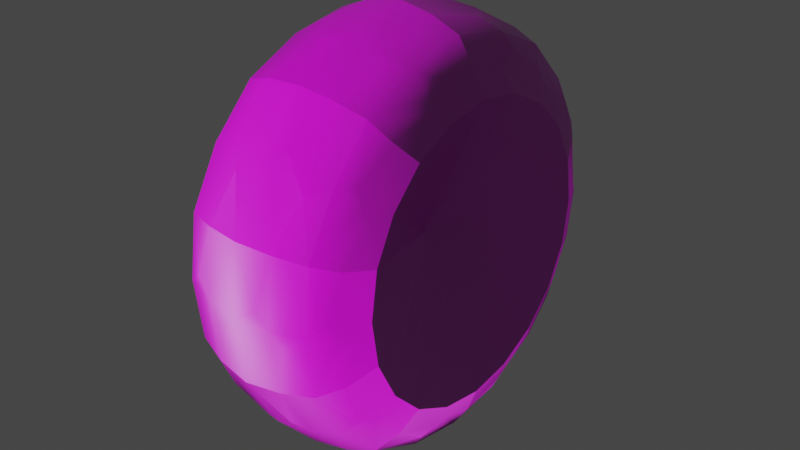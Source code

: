 # Source: Wheel01.blend  (saved by Blender 3.5.10; exported with 4.5.12 LTS)
import bpy
from mathutils import Matrix  # noqa: F401  (used for matrix-valued properties, if any)

bpy.ops.wm.read_factory_settings(use_empty=True)
scene = bpy.context.scene
scene.name = 'Scene'

# ---- collections
col_breakable1 = bpy.data.collections.new('Breakable1'); scene.collection.children.link(col_breakable1)

# ---- images (referenced by path relative to the original .blend; pixels are not part of the script)
import os
ASSET_DIR = os.environ.get("B2B_ASSET_DIR", "")  # directory of the original .blend (textures are referenced by path, not embedded)
HERE = os.path.dirname(os.path.abspath(__file__))  # packed textures are extracted next to this script under _unpacked/

def load_image(name, relpath, width, height, colorspace="sRGB"):
    """Load a texture the original file referenced (path relative to the .blend, or extracted next to this script)."""
    p = next((c for c in (os.path.join(HERE, relpath), os.path.join(ASSET_DIR, relpath)) if relpath and os.path.exists(c)), "")
    if p:
        img = bpy.data.images.load(p, check_existing=True)
        img.name = name
    else:  # same state as the original file: an image datablock whose file is absent (Cycles renders it pink)
        img = bpy.data.images.new(name, width, height)
        img.source = "FILE"
        img.filepath = "//" + (relpath or name)
    img.colorspace_settings.name = colorspace
    return img
img_scout01_0_dds = load_image('scout01_0.dds', 'scout01_0.dds', 1024, 1024, 'sRGB')
img_scout01b_tga = load_image('scout01b.tga', 'scout01b.tga', 1024, 1024, 'Non-Color')
img_scout01_1_dds = load_image('scout01_1.dds', 'scout01_1.dds', 1024, 1024, 'sRGB')
img_scout01_2_dds = load_image('scout01_2.dds', 'scout01_2.dds', 1024, 1024, 'sRGB')
img_scout01_3_dds = load_image('scout01_3.dds', 'scout01_3.dds', 1024, 1024, 'sRGB')
img_scout01_4_dds = load_image('scout01_4.dds', 'scout01_4.dds', 1024, 1024, 'sRGB')
img_scout01_5_dds = load_image('scout01_5.dds', 'scout01_5.dds', 1024, 1024, 'sRGB')
img_scout01_6_dds = load_image('scout01_6.dds', 'scout01_6.dds', 1024, 1024, 'sRGB')
img_scout01_7_dds = load_image('scout01_7.dds', 'scout01_7.dds', 1024, 1024, 'sRGB')
img_scout01_8_dds = load_image('scout01_8.dds', 'scout01_8.dds', 1024, 1024, 'sRGB')

# ---- materials (node trees are filled in below, after node groups)
mat_scout01_0 = bpy.data.materials.new('scout01_0')
mat_scout01_0.use_transparent_shadow = False
mat_scout01_1 = bpy.data.materials.new('scout01_1')
mat_scout01_1.use_transparent_shadow = False
mat_scout01_2 = bpy.data.materials.new('scout01_2')
mat_scout01_2.use_transparent_shadow = False
mat_scout01_3 = bpy.data.materials.new('scout01_3')
mat_scout01_3.use_transparent_shadow = False
mat_scout01_4 = bpy.data.materials.new('scout01_4')
mat_scout01_4.use_transparent_shadow = False
mat_scout01_5 = bpy.data.materials.new('scout01_5')
mat_scout01_5.use_transparent_shadow = False
mat_scout01_6 = bpy.data.materials.new('scout01_6')
mat_scout01_6.use_transparent_shadow = False
mat_scout01_7 = bpy.data.materials.new('scout01_7')
mat_scout01_7.use_transparent_shadow = False
mat_scout01_8 = bpy.data.materials.new('scout01_8')
mat_scout01_8.use_transparent_shadow = False

# ---- material node trees
mat_scout01_0.use_nodes = True; mat_scout01_0.node_tree.nodes.clear()
_N = mat_scout01_0.node_tree.nodes; _L = mat_scout01_0.node_tree.links
n0 = _N.new('ShaderNodeBsdfPrincipled'); n0.name = 'Principled BSDF'; n0.location = (10, 300)
n0.distribution = 'GGX'
n0.subsurface_method = 'RANDOM_WALK_SKIN'
n0.inputs[3].default_value = 1.45
n0.inputs[27].default_value = (0.0, 0.0, 0.0, 1.0)
n0.inputs[28].default_value = 1.0
n1 = _N.new('ShaderNodeOutputMaterial'); n1.name = 'Material Output'; n1.location = (300, 300)
n2 = _N.new('ShaderNodeTexImage'); n2.name = 'Diffuse'; n2.location = (0, 0)
n2.image = img_scout01_0_dds
n3 = _N.new('ShaderNodeTexImage'); n3.name = 'Bump'; n3.location = (0, 0)
n3.image = img_scout01b_tga
n4 = _N.new('ShaderNodeNormalMap'); n4.name = 'Normal Map'; n4.location = (0, 0)
_L.new(n0.outputs[0], n1.inputs[0])
_L.new(n2.outputs[0], n0.inputs[0])
_L.new(n2.outputs[1], n0.inputs[4])
_L.new(n4.outputs[0], n0.inputs[5])
_L.new(n3.outputs[1], n0.inputs[13])
_L.new(n3.outputs[0], n4.inputs[1])
n1.is_active_output = True
mat_scout01_1.use_nodes = True; mat_scout01_1.node_tree.nodes.clear()
_N = mat_scout01_1.node_tree.nodes; _L = mat_scout01_1.node_tree.links
n0 = _N.new('ShaderNodeBsdfPrincipled'); n0.name = 'Principled BSDF'; n0.location = (10, 300)
n0.distribution = 'GGX'
n0.subsurface_method = 'RANDOM_WALK_SKIN'
n0.inputs[3].default_value = 1.45
n0.inputs[27].default_value = (0.0, 0.0, 0.0, 1.0)
n0.inputs[28].default_value = 1.0
n1 = _N.new('ShaderNodeOutputMaterial'); n1.name = 'Material Output'; n1.location = (300, 300)
n2 = _N.new('ShaderNodeTexImage'); n2.name = 'Diffuse'; n2.location = (0, 0)
n2.image = img_scout01_1_dds
n3 = _N.new('ShaderNodeTexImage'); n3.name = 'Bump'; n3.location = (0, 0)
n3.image = img_scout01b_tga
n4 = _N.new('ShaderNodeNormalMap'); n4.name = 'Normal Map'; n4.location = (0, 0)
_L.new(n0.outputs[0], n1.inputs[0])
_L.new(n2.outputs[0], n0.inputs[0])
_L.new(n2.outputs[1], n0.inputs[4])
_L.new(n4.outputs[0], n0.inputs[5])
_L.new(n3.outputs[1], n0.inputs[13])
_L.new(n3.outputs[0], n4.inputs[1])
n1.is_active_output = True
mat_scout01_2.use_nodes = True; mat_scout01_2.node_tree.nodes.clear()
_N = mat_scout01_2.node_tree.nodes; _L = mat_scout01_2.node_tree.links
n0 = _N.new('ShaderNodeBsdfPrincipled'); n0.name = 'Principled BSDF'; n0.location = (10, 300)
n0.distribution = 'GGX'
n0.subsurface_method = 'RANDOM_WALK_SKIN'
n0.inputs[3].default_value = 1.45
n0.inputs[27].default_value = (0.0, 0.0, 0.0, 1.0)
n0.inputs[28].default_value = 1.0
n1 = _N.new('ShaderNodeOutputMaterial'); n1.name = 'Material Output'; n1.location = (300, 300)
n2 = _N.new('ShaderNodeTexImage'); n2.name = 'Diffuse'; n2.location = (0, 0)
n2.image = img_scout01_2_dds
n3 = _N.new('ShaderNodeTexImage'); n3.name = 'Bump'; n3.location = (0, 0)
n3.image = img_scout01b_tga
n4 = _N.new('ShaderNodeNormalMap'); n4.name = 'Normal Map'; n4.location = (0, 0)
_L.new(n0.outputs[0], n1.inputs[0])
_L.new(n2.outputs[0], n0.inputs[0])
_L.new(n2.outputs[1], n0.inputs[4])
_L.new(n4.outputs[0], n0.inputs[5])
_L.new(n3.outputs[1], n0.inputs[13])
_L.new(n3.outputs[0], n4.inputs[1])
n1.is_active_output = True
mat_scout01_3.use_nodes = True; mat_scout01_3.node_tree.nodes.clear()
_N = mat_scout01_3.node_tree.nodes; _L = mat_scout01_3.node_tree.links
n0 = _N.new('ShaderNodeBsdfPrincipled'); n0.name = 'Principled BSDF'; n0.location = (10, 300)
n0.distribution = 'GGX'
n0.subsurface_method = 'RANDOM_WALK_SKIN'
n0.inputs[3].default_value = 1.45
n0.inputs[27].default_value = (0.0, 0.0, 0.0, 1.0)
n0.inputs[28].default_value = 1.0
n1 = _N.new('ShaderNodeOutputMaterial'); n1.name = 'Material Output'; n1.location = (300, 300)
n2 = _N.new('ShaderNodeTexImage'); n2.name = 'Diffuse'; n2.location = (0, 0)
n2.image = img_scout01_3_dds
n3 = _N.new('ShaderNodeTexImage'); n3.name = 'Bump'; n3.location = (0, 0)
n3.image = img_scout01b_tga
n4 = _N.new('ShaderNodeNormalMap'); n4.name = 'Normal Map'; n4.location = (0, 0)
_L.new(n0.outputs[0], n1.inputs[0])
_L.new(n2.outputs[0], n0.inputs[0])
_L.new(n2.outputs[1], n0.inputs[4])
_L.new(n4.outputs[0], n0.inputs[5])
_L.new(n3.outputs[1], n0.inputs[13])
_L.new(n3.outputs[0], n4.inputs[1])
n1.is_active_output = True
mat_scout01_4.use_nodes = True; mat_scout01_4.node_tree.nodes.clear()
_N = mat_scout01_4.node_tree.nodes; _L = mat_scout01_4.node_tree.links
n0 = _N.new('ShaderNodeBsdfPrincipled'); n0.name = 'Principled BSDF'; n0.location = (10, 300)
n0.distribution = 'GGX'
n0.subsurface_method = 'RANDOM_WALK_SKIN'
n0.inputs[3].default_value = 1.45
n0.inputs[27].default_value = (0.0, 0.0, 0.0, 1.0)
n0.inputs[28].default_value = 1.0
n1 = _N.new('ShaderNodeOutputMaterial'); n1.name = 'Material Output'; n1.location = (300, 300)
n2 = _N.new('ShaderNodeTexImage'); n2.name = 'Diffuse'; n2.location = (0, 0)
n2.image = img_scout01_4_dds
n3 = _N.new('ShaderNodeTexImage'); n3.name = 'Bump'; n3.location = (0, 0)
n3.image = img_scout01b_tga
n4 = _N.new('ShaderNodeNormalMap'); n4.name = 'Normal Map'; n4.location = (0, 0)
_L.new(n0.outputs[0], n1.inputs[0])
_L.new(n2.outputs[0], n0.inputs[0])
_L.new(n2.outputs[1], n0.inputs[4])
_L.new(n4.outputs[0], n0.inputs[5])
_L.new(n3.outputs[1], n0.inputs[13])
_L.new(n3.outputs[0], n4.inputs[1])
n1.is_active_output = True
mat_scout01_5.use_nodes = True; mat_scout01_5.node_tree.nodes.clear()
_N = mat_scout01_5.node_tree.nodes; _L = mat_scout01_5.node_tree.links
n0 = _N.new('ShaderNodeBsdfPrincipled'); n0.name = 'Principled BSDF'; n0.location = (10, 300)
n0.distribution = 'GGX'
n0.subsurface_method = 'RANDOM_WALK_SKIN'
n0.inputs[3].default_value = 1.45
n0.inputs[27].default_value = (0.0, 0.0, 0.0, 1.0)
n0.inputs[28].default_value = 1.0
n1 = _N.new('ShaderNodeOutputMaterial'); n1.name = 'Material Output'; n1.location = (300, 300)
n2 = _N.new('ShaderNodeTexImage'); n2.name = 'Diffuse'; n2.location = (0, 0)
n2.image = img_scout01_5_dds
n3 = _N.new('ShaderNodeTexImage'); n3.name = 'Bump'; n3.location = (0, 0)
n3.image = img_scout01b_tga
n4 = _N.new('ShaderNodeNormalMap'); n4.name = 'Normal Map'; n4.location = (0, 0)
_L.new(n0.outputs[0], n1.inputs[0])
_L.new(n2.outputs[0], n0.inputs[0])
_L.new(n2.outputs[1], n0.inputs[4])
_L.new(n4.outputs[0], n0.inputs[5])
_L.new(n3.outputs[1], n0.inputs[13])
_L.new(n3.outputs[0], n4.inputs[1])
n1.is_active_output = True
mat_scout01_6.use_nodes = True; mat_scout01_6.node_tree.nodes.clear()
_N = mat_scout01_6.node_tree.nodes; _L = mat_scout01_6.node_tree.links
n0 = _N.new('ShaderNodeBsdfPrincipled'); n0.name = 'Principled BSDF'; n0.location = (10, 300)
n0.distribution = 'GGX'
n0.subsurface_method = 'RANDOM_WALK_SKIN'
n0.inputs[3].default_value = 1.45
n0.inputs[27].default_value = (0.0, 0.0, 0.0, 1.0)
n0.inputs[28].default_value = 1.0
n1 = _N.new('ShaderNodeOutputMaterial'); n1.name = 'Material Output'; n1.location = (300, 300)
n2 = _N.new('ShaderNodeTexImage'); n2.name = 'Diffuse'; n2.location = (0, 0)
n2.image = img_scout01_6_dds
n3 = _N.new('ShaderNodeTexImage'); n3.name = 'Bump'; n3.location = (0, 0)
n3.image = img_scout01b_tga
n4 = _N.new('ShaderNodeNormalMap'); n4.name = 'Normal Map'; n4.location = (0, 0)
_L.new(n0.outputs[0], n1.inputs[0])
_L.new(n2.outputs[0], n0.inputs[0])
_L.new(n2.outputs[1], n0.inputs[4])
_L.new(n4.outputs[0], n0.inputs[5])
_L.new(n3.outputs[1], n0.inputs[13])
_L.new(n3.outputs[0], n4.inputs[1])
n1.is_active_output = True
mat_scout01_7.use_nodes = True; mat_scout01_7.node_tree.nodes.clear()
_N = mat_scout01_7.node_tree.nodes; _L = mat_scout01_7.node_tree.links
n0 = _N.new('ShaderNodeBsdfPrincipled'); n0.name = 'Principled BSDF'; n0.location = (10, 300)
n0.distribution = 'GGX'
n0.subsurface_method = 'RANDOM_WALK_SKIN'
n0.inputs[3].default_value = 1.45
n0.inputs[27].default_value = (0.0, 0.0, 0.0, 1.0)
n0.inputs[28].default_value = 1.0
n1 = _N.new('ShaderNodeOutputMaterial'); n1.name = 'Material Output'; n1.location = (300, 300)
n2 = _N.new('ShaderNodeTexImage'); n2.name = 'Diffuse'; n2.location = (0, 0)
n2.image = img_scout01_7_dds
n3 = _N.new('ShaderNodeTexImage'); n3.name = 'Bump'; n3.location = (0, 0)
n3.image = img_scout01b_tga
n4 = _N.new('ShaderNodeNormalMap'); n4.name = 'Normal Map'; n4.location = (0, 0)
_L.new(n0.outputs[0], n1.inputs[0])
_L.new(n2.outputs[0], n0.inputs[0])
_L.new(n2.outputs[1], n0.inputs[4])
_L.new(n4.outputs[0], n0.inputs[5])
_L.new(n3.outputs[1], n0.inputs[13])
_L.new(n3.outputs[0], n4.inputs[1])
n1.is_active_output = True
mat_scout01_8.use_nodes = True; mat_scout01_8.node_tree.nodes.clear()
_N = mat_scout01_8.node_tree.nodes; _L = mat_scout01_8.node_tree.links
n0 = _N.new('ShaderNodeBsdfPrincipled'); n0.name = 'Principled BSDF'; n0.location = (10, 300)
n0.distribution = 'GGX'
n0.subsurface_method = 'RANDOM_WALK_SKIN'
n0.inputs[3].default_value = 1.45
n0.inputs[27].default_value = (0.0, 0.0, 0.0, 1.0)
n0.inputs[28].default_value = 1.0
n1 = _N.new('ShaderNodeOutputMaterial'); n1.name = 'Material Output'; n1.location = (300, 300)
n2 = _N.new('ShaderNodeTexImage'); n2.name = 'Diffuse'; n2.location = (0, 0)
n2.image = img_scout01_8_dds
_L.new(n0.outputs[0], n1.inputs[0])
_L.new(n2.outputs[0], n0.inputs[0])
_L.new(n2.outputs[1], n0.inputs[4])
n1.is_active_output = True

# ---- world
world_world = bpy.data.worlds.new('World'); scene.world = world_world
world_world.use_nodes = True; world_world.node_tree.nodes.clear()
_N = world_world.node_tree.nodes; _L = world_world.node_tree.links
n0 = _N.new('ShaderNodeOutputWorld'); n0.name = 'World Output'; n0.location = (300, 300)
n1 = _N.new('ShaderNodeBackground'); n1.name = 'Background'; n1.location = (10, 300)
n1.inputs[0].default_value = (0.05088, 0.05088, 0.05088, 1.0)
_L.new(n1.outputs[0], n0.inputs[0])
n0.is_active_output = True
world_world.color = (0.05088, 0.05088, 0.05088)
world_world.use_sun_shadow = False
world_world.sun_shadow_jitter_overblur = 0.0

# ---- meshes
me_mesh0_001 = bpy.data.meshes.new('mesh0.001')
me_mesh0_001.from_pydata([(0.04233, -0.4041, -0.2592), (0.04784, -0.4787, 0.02752), (0.1026, -0.4637, -0.03764), (0.08303, -0.2823, 0.3821), (0.005672, -0.2886, 0.3971), (0.05619, -0.1207, 0.4629), (0.007472, -7.614e-05, 0.4909), (0.1115, -0.1768, 0.4276), (0.08303, -0.2823, 0.3821), (0.1496, -0.2686, 0.3581), (0.005674, 0.2885, 0.3972), (0.07854, 0.4524, 0.1481), (-0.001924, 0.4849, 0.0007397), (0.04674, 0.4787, -0.02972), (0.104, 0.4637, 0.03282), (0.04144, 0.3704, -0.3055), (0.0683, 0.2823, -0.3856), (-0.009569, 0.2886, -0.397), (0.1387, 0.363, -0.2613), (0.0986, 0.3958, -0.2464), (-0.01078, 0.1505, -0.4608), (-0.01137, 7.579e-05, -0.4908), (0.03838, 0.1207, -0.4651), (0.03872, -0.1751, -0.4474), (0.03872, -0.1751, -0.4474), (0.2103, -1.923e-07, 0.3301), (0.21, 0.1034, 0.3133), (0.2091, 0.1969, 0.2662), (-0.1621, -0.07734, 0.1112), (-0.1356, 0.07734, -0.1042), (-0.1685, -0.2681, -0.3562), (-0.1925, -0.3222, -0.2508), (-0.1641, -0.4286, -0.1299), (-0.2079, -0.3159, -0.1771), (-0.1641, -0.4286, -0.1299), (-0.1982, -0.3735, -0.1076), (-0.203, -0.3624, 0.04327), (-0.203, -0.3624, 0.04327), (-0.1539, -0.2596, 0.3699), (-0.1854, -0.2219, 0.325), (-0.1539, -0.2596, 0.3699), (-0.182, -0.1037, 0.3756), (-0.151, 0.005307, 0.4525), (-0.1757, 0.008926, 0.3939), (-0.1757, 0.008926, 0.3939), (-0.1727, 0.3232, 0.2586), (-0.1518, 0.2682, 0.3637), (-0.1618, 0.444, -0.001598), (-0.1863, 0.3734, 0.1163), (-0.1971, 0.3622, -0.03365), (-0.1632, 0.4253, -0.14), (-0.1929, 0.368, -0.1245), (-0.1632, 0.4253, -0.14), (-0.1929, 0.368, -0.1245), (-0.1881, 0.3421, -0.2238), (-0.2011, 0.2705, -0.2392), (-0.1966, 0.2219, -0.3161), (-0.1675, 0.2596, -0.3625), (-0.1966, 0.2219, -0.3161), (-0.2068, 0.0751, -0.3519), (-0.203, -0.0089, -0.3853), (-0.1952, -0.1107, -0.3914), (-0.1696, -0.005304, -0.4451), (-0.1685, -0.2681, -0.3562), (-0.1327, -0.07943, -0.1022), (-0.2238, -0.2564, -0.1814), (-0.1409, -0.1272, -0.03564), (-0.2215, -0.3018, -0.0932), (-0.2195, -0.317, 0.004857), (-0.1521, -0.1264, 0.04586), (-0.2102, -0.2564, 0.1911), (-0.2162, -0.3018, 0.1029), (-0.1857, -1.608e-07, 0.3218), (-0.2024, -0.1865, 0.2615), (-0.1932, -0.09795, 0.306), (-0.1828, 0.09795, 0.3058), (-0.167, 0.001295, 0.1353), (-0.1854, 0.1865, 0.2611), (-0.1943, 0.2564, 0.1909), (-0.165, 0.07943, 0.1091), (-0.2037, 0.3018, 0.1028), (-0.2101, 0.3018, -0.0932), (-0.1568, 0.1272, 0.04258), (-0.2082, 0.317, 0.004856), (-0.2147, 0.1865, -0.2518), (-0.2117, 0.2564, -0.1814), (-0.1456, 0.1264, -0.03892), (-0.2204, 0.09795, -0.2965), (-0.2255, -2.037e-07, -0.3124), (-0.2268, -0.09795, -0.2965), (-0.2257, -0.1865, -0.2518), (-0.1306, -0.001296, -0.1284), (0.1356, -0.2609, -0.3704), (0.1598, -0.1444, -0.3947), (0.134, 0.004767, -0.4536), (0.1699, 0.007851, -0.4021), (0.1798, -0.08155, -0.3698), (0.1596, 0.113, -0.4049), (0.1596, 0.113, -0.4049), (0.1714, 0.2403, -0.3215), (0.1624, 0.3272, -0.262), (0.1624, 0.3272, -0.262), (0.1401, 0.4298, -0.1379), (0.1753, 0.381, -0.1197), (0.1438, 0.4453, 0.001324), (0.1401, 0.4298, -0.1379), (0.1875, 0.3728, 0.03102), (0.1454, 0.4268, 0.1403), (0.18, 0.3761, 0.1263), (0.1718, 0.3466, 0.2274), (0.1497, 0.2609, 0.3637), (0.1838, 0.2276, 0.3224), (0.1748, 0.1444, 0.3869), (0.1852, -0.007851, 0.3938), (0.175, -0.113, 0.3971), (0.1836, -0.2403, 0.3132), (0.1836, -0.2403, 0.3132), (0.175, -0.3761, -0.1346), (0.1861, -0.3728, -0.03974), (0.1629, -0.3466, -0.2352), (0.1712, -0.2276, -0.3307), (0.1978, -0.1034, -0.3229), (0.05601, -1.914e-07, -0.001307), (0.1975, -1.923e-07, -0.3396), (0.1978, 0.1034, -0.3229), (0.1987, 0.1969, -0.2757), (0.2001, 0.2707, -0.2014), (0.2019, 0.3186, -0.1082), (0.2039, 0.3345, -0.004756), (0.2059, 0.3186, 0.09873), (0.2077, 0.2707, 0.1918), (0.21, -0.1034, 0.3133), (0.2059, -0.3186, 0.09873), (0.2091, -0.1969, 0.2662), (0.2077, -0.2707, 0.1918), (0.2039, -0.3345, -0.004756), (0.1987, -0.1969, -0.2757), (0.2001, -0.2707, -0.2014), (0.2019, -0.3186, -0.1082), (-0.06102, -0.3685, -0.3052), (-0.004861, -0.4669, -0.1517), (-0.08901, -0.4545, -0.1428), (-0.05574, -0.4784, -0.03011), (-0.004861, -0.4669, -0.1517), (0.000961, -0.4669, 0.1516), (-0.08613, -0.4711, 0.006968), (-0.08335, -0.4528, 0.1519), (-0.05023, -0.4055, 0.257), (-0.08335, -0.4528, 0.1519), (0.000961, -0.4669, 0.1516), (-0.05023, -0.4055, 0.257), (-0.07879, -0.2782, 0.3894), (-0.08084, -0.3782, 0.2828), (-0.1106, -0.353, 0.3061), (0.006908, -0.1505, 0.4609), (-0.0466, -0.1777, 0.4464), (-0.07708, 0.002683, 0.4789), (-0.0776, -0.1409, 0.4515), (0.007472, -7.614e-05, 0.4909), (-0.04622, 0.118, 0.4658), (-0.07885, 0.2826, 0.3863), (-0.07766, 0.1503, 0.4484), (0.003543, 0.3919, 0.2856), (-0.04926, 0.3685, 0.3078), (0.005674, 0.2885, 0.3972), (-0.04926, 0.3685, 0.3078), (0.0009638, 0.4669, 0.1518), (-0.08345, 0.4545, 0.1468), (-0.05454, 0.4784, 0.03269), (0.0009638, 0.4669, 0.1518), (-0.08911, 0.4528, -0.1479), (-0.1223, 0.353, -0.3007), (-0.06368, 0.1777, -0.4439), (-0.09538, -0.002683, -0.4749), (-0.06406, -0.118, -0.4633), (-0.09538, -0.002683, -0.4749), (-0.06406, -0.118, -0.4633), (-0.0936, -0.2826, -0.3822), (0.04233, -0.4041, -0.2592), (0.07028, -0.3782, -0.2826), (-0.009571, -0.2885, -0.3971), (0.07279, -0.4524, -0.1516), (0.04233, -0.4041, -0.2592), (0.09751, -0.3544, -0.3034), (0.1386, -0.3575, -0.2688), (0.1399, -0.4268, -0.147), (0.06824, -0.2779, -0.3889), (0.1453, -0.4298, 0.1313), (0.07844, -0.4541, 0.1429), (0.07557, -0.4711, -0.006722), (0.07279, -0.4524, -0.1516), (0.0809, -0.384, 0.2711), (0.1496, -0.2686, 0.3581), (0.05313, -0.3704, 0.3033), (0.1486, -0.363, 0.2546), (0.07844, -0.4541, 0.1429), (0.108, -0.3958, 0.2416), (0.08423, -0.1503, 0.4446), (0.08481, -0.00273, 0.4747), (0.1518, -0.1421, 0.4186), (0.1513, -0.004767, 0.4469), (0.005672, -0.2886, 0.3971), (0.05585, 0.1751, 0.4452), (0.08429, 0.1409, 0.4477), (0.006916, 0.1492, 0.4613), (0.0831, 0.2779, 0.3853), (0.112, 0.1098, 0.4494), (0.1518, 0.1332, 0.4215), (0.1497, 0.2609, 0.3637), (0.08481, -0.00273, 0.4747), (0.05224, 0.4041, 0.257), (0.1091, 0.3544, 0.2986), (0.1488, 0.3575, 0.2621), (0.1454, 0.4268, 0.1403), (0.0831, 0.2779, 0.3853), (0.08106, 0.3782, 0.2791), (0.07289, 0.4541, -0.1464), (0.07576, 0.4711, 0.003191), (0.07854, 0.4524, 0.1481), (0.04144, 0.3704, -0.3055), (0.04144, 0.3704, -0.3055), (0.1357, 0.2686, -0.3648), (-0.004858, 0.4669, -0.1516), (0.07043, 0.384, -0.2746), (0.07289, 0.4541, -0.1464), (0.03838, 0.1207, -0.4651), (-0.009569, 0.2886, -0.397), (0.0671, 0.1503, -0.4481), (0.06652, 0.002729, -0.4782), (0.03838, 0.1207, -0.4651), (0.09503, 0.1768, -0.4324), (0.1356, 0.1421, -0.4253), (0.134, 0.004767, -0.4536), (0.0683, 0.2823, -0.3856), (-0.01079, -0.1492, -0.4612), (-0.01137, 7.579e-05, -0.4908), (0.06824, -0.2779, -0.3889), (0.03872, -0.1751, -0.4474), (0.09461, -0.1098, -0.4542), (0.06704, -0.1409, -0.4512), (0.06652, 0.002729, -0.4782), (-0.2026, -0.2364, -0.3057), (-0.2238, -0.2564, -0.1814), (-0.2079, -0.3159, -0.1771), (-0.2215, -0.3018, -0.0932), (-0.1982, -0.3735, -0.1076), (-0.2007, -0.3212, -0.2087), (-0.2257, -0.1865, -0.2518), (-0.1875, -0.4106, -0.01267), (-0.2195, -0.317, 0.004857), (-0.1935, -0.368, 0.1333), (-0.2162, -0.3018, 0.1029), (-0.1956, -0.3852, 0.02073), (-0.203, -0.3624, 0.04327), (-0.2215, -0.3018, -0.0932), (-0.1828, -0.3422, 0.2318), (-0.2162, -0.3018, 0.1029), (-0.1935, -0.368, 0.1333), (-0.1906, -0.3021, 0.2438), (-0.2102, -0.2564, 0.1911), (-0.2024, -0.1865, 0.2615), (-0.1961, -0.2706, 0.2483), (-0.1763, -0.1427, 0.3898), (-0.2024, -0.1865, 0.2615), (-0.182, -0.1037, 0.3756), (-0.1854, -0.2219, 0.325), (-0.1932, -0.09795, 0.306), (-0.1857, -1.608e-07, 0.3218), (-0.1846, -0.07607, 0.3603), (-0.1523, 0.1425, 0.4243), (-0.1518, 0.2682, 0.3637), (-0.1706, 0.1118, 0.4), (-0.1828, 0.09795, 0.3058), (-0.1746, 0.2363, 0.3142), (-0.1854, 0.1865, 0.2611), (-0.1772, 0.1477, 0.3368), (-0.1743, 0.1345, 0.3654), (-0.1857, -1.608e-07, 0.3218), (-0.1828, 0.09795, 0.3058), (-0.1553, 0.3625, 0.2602), (-0.1854, 0.1865, 0.2611), (-0.1746, 0.2363, 0.3142), (-0.1776, 0.3213, 0.2173), (-0.1863, 0.3734, 0.1163), (-0.2037, 0.3018, 0.1028), (-0.185, 0.3154, 0.1862), (-0.1943, 0.2564, 0.1909), (-0.1834, 0.4108, 0.02081), (-0.1907, 0.3852, -0.01184), (-0.2037, 0.3018, 0.1028), (-0.2082, 0.317, 0.004856), (-0.1929, 0.368, -0.1245), (-0.2101, 0.3018, -0.0932), (-0.1907, 0.3852, -0.01184), (-0.195, 0.302, -0.2351), (-0.1929, 0.368, -0.1245), (-0.195, 0.302, -0.2351), (-0.2117, 0.2564, -0.1814), (-0.1966, 0.2219, -0.3161), (-0.2147, 0.1865, -0.2518), (-0.2101, 0.3018, -0.0932), (-0.1984, 0.1034, -0.3669), (-0.1966, 0.2219, -0.3161), (-0.1966, 0.2219, -0.3161), (-0.1911, 0.1427, -0.3812), (-0.2255, -2.037e-07, -0.3124), (-0.2204, 0.09795, -0.2965), (-0.2147, 0.1865, -0.2518), (-0.2036, -0.1345, -0.3567), (-0.2255, -2.037e-07, -0.3124), (-0.203, -0.0089, -0.3853), (-0.2268, -0.09795, -0.2965), (-0.2112, -0.1488, -0.328), (-0.2026, -0.2364, -0.3057), (-0.2257, -0.1865, -0.2518), (-0.2112, -0.1488, -0.328), (-0.2112, -0.1488, -0.328), (0.1598, -0.1444, -0.3947), (0.1355, -0.1332, -0.4282), (0.1712, -0.2276, -0.3307), (0.1702, -0.1082, -0.3828), (0.1598, -0.1444, -0.3947), (0.1978, -0.1034, -0.3229), (0.1975, -1.923e-07, -0.3396), (0.1987, -0.1969, -0.2757), (0.1357, 0.2686, -0.3648), (0.1704, 0.1351, -0.374), (0.1699, 0.007851, -0.4021), (0.1596, 0.113, -0.4049), (0.1978, 0.1034, -0.3229), (0.1987, 0.1969, -0.2757), (0.1975, -1.923e-07, -0.3396), (0.1802, 0.1489, -0.3479), (0.1733, 0.3267, -0.224), (0.1714, 0.2403, -0.3215), (0.2001, 0.2707, -0.2014), (0.2019, 0.3186, -0.1082), (0.1831, 0.3224, -0.1948), (0.1987, 0.1969, -0.2757), (0.1778, 0.3936, 0.009999), (0.1753, 0.381, -0.1197), (0.167, 0.4164, -0.02043), (0.2059, 0.3186, 0.09873), (0.2019, 0.3186, -0.1082), (0.2039, 0.3345, -0.004756), (0.1822, 0.3101, 0.2386), (0.2059, 0.3186, 0.09873), (0.18, 0.3761, 0.1263), (0.2077, 0.2707, 0.1918), (0.1915, 0.2808, 0.2434), (0.2091, 0.1969, 0.2662), (0.1513, -0.004767, 0.4469), (0.1848, 0.1082, 0.3745), (0.1838, 0.2276, 0.3224), (0.2103, -1.923e-07, 0.3301), (0.1938, 0.08155, 0.3611), (0.21, 0.1034, 0.3133), (0.2091, 0.1969, 0.2662), (0.1852, -0.007851, 0.3938), (0.1846, -0.1351, 0.3657), (0.21, -0.1034, 0.3133), (0.1934, -0.1489, 0.3392), (0.2091, -0.1969, 0.2662), (0.2103, -1.923e-07, 0.3301), (0.1723, -0.3272, 0.2542), (0.1453, -0.4298, 0.1313), (0.1817, -0.3267, 0.2157), (0.2077, -0.2707, 0.1918), (0.1904, -0.3224, 0.1861), (0.2059, -0.3186, 0.09873), (0.1797, -0.381, 0.1114), (0.2091, -0.1969, 0.2662), (0.1436, -0.4453, -0.008027), (0.1399, -0.4268, -0.147), (0.1772, -0.3936, -0.01828), (0.1797, -0.381, 0.1114), (0.1676, -0.4164, 0.01262), (0.2019, -0.3186, -0.1082), (0.2059, -0.3186, 0.09873), (0.2039, -0.3345, -0.004756), (0.1629, -0.3466, -0.2352), (0.1356, -0.2609, -0.3704), (0.2019, -0.3186, -0.1082), (0.1729, -0.3101, -0.2469), (0.175, -0.3761, -0.1346), (0.2001, -0.2707, -0.2014), (0.1987, -0.1969, -0.2757), (0.182, -0.2808, -0.2521), (-0.06102, -0.3685, -0.3052), (-0.007417, -0.3919, -0.2855), (-0.0936, -0.2826, -0.3822), (-0.1211, -0.3977, -0.2392), (-0.1676, -0.3623, -0.2529), (-0.09147, -0.384, -0.2708), (-0.001951, -0.4849, -0.0006493), (-0.08901, -0.4545, -0.1428), (-0.1587, -0.4253, 0.1475), (-0.1157, -0.464, 0.04072), (-0.1625, -0.444, 0.009037), (0.003521, -0.3927, 0.2844), (-0.1587, -0.4253, 0.1475), (-0.05023, -0.4055, 0.257), (-0.1575, -0.3561, 0.2689), (-0.1106, -0.353, 0.3061), (-0.07879, -0.2782, 0.3894), (-0.0466, -0.1777, 0.4464), (-0.1078, -0.1072, 0.4556), (-0.1536, -0.1321, 0.4276), (-0.151, 0.005307, 0.4525), (-0.07708, 0.002683, 0.4789), (-0.04622, 0.118, 0.4658), (-0.1082, 0.1795, 0.4321), (-0.1082, 0.1795, 0.4321), (-0.04926, 0.3685, 0.3078), (-0.07885, 0.2826, 0.3863), (-0.1118, 0.3977, 0.2446), (-0.1569, 0.4286, 0.1374), (-0.08099, 0.384, 0.2748), (-0.004858, 0.4669, -0.1516), (-0.1569, 0.4286, 0.1374), (-0.08632, 0.4711, -0.002945), (-0.08345, 0.4545, 0.1468), (-0.1172, 0.464, -0.03529), (-0.06005, 0.4055, -0.2544), (-0.007396, 0.3927, -0.2844), (-0.08911, 0.4528, -0.1479), (-0.09162, 0.3782, -0.2788), (-0.06005, 0.4055, -0.2544), (-0.09366, 0.2782, -0.3854), (-0.1675, 0.2596, -0.3625), (-0.1668, 0.3561, -0.2615), (-0.06368, 0.1777, -0.4439), (-0.09486, 0.1409, -0.4474), (-0.09366, 0.2782, -0.3854), (-0.1252, 0.1072, -0.4502), (-0.1696, -0.005304, -0.4451), (-0.1699, 0.1321, -0.4201), (-0.009571, -0.2885, -0.3971), (-0.1247, -0.1795, -0.4267), (-0.0948, -0.1503, -0.4444), (-0.1708, -0.1422, -0.4167), (-0.2195, -0.317, 0.004857), (-0.2215, -0.3018, -0.0932), (-0.2162, -0.3018, 0.1029), (-0.2082, 0.317, 0.004856), (0.2059, -0.3186, 0.09873), (0.2039, 0.3345, -0.004756), (0.2039, -0.3345, -0.004756), (0.2019, -0.3186, -0.1082)], [], [(389, 178, 140), (181, 140, 0), (184, 183, 381), (186, 381, 183), (394, 1, 144), (188, 144, 1), (372, 2, 373), (190, 373, 2), (399, 193, 4), (3, 4, 193), (194, 196, 365), (195, 365, 196), (154, 5, 6), (198, 6, 5), (199, 7, 9), (8, 9, 7), (204, 202, 10), (205, 10, 202), (207, 206, 351), (209, 351, 206), (162, 210, 166), (11, 166, 210), (212, 211, 110), (214, 110, 211), (12, 13, 418), (216, 418, 13), (104, 14, 107), (218, 107, 14), (424, 15, 17), (16, 17, 15), (18, 19, 102), (224, 102, 19), (20, 22, 21), (228, 21, 22), (231, 230, 325), (233, 325, 230), (234, 23, 437), (236, 437, 24), (318, 238, 94), (240, 94, 238), (25, 122, 26), (122, 27, 26), (76, 79, 28), (28, 79, 69), (82, 86, 79), (66, 69, 64), (86, 29, 79), (91, 64, 29), (69, 79, 64), (64, 79, 29), (392, 31, 30), (241, 30, 31), (246, 32, 243), (32, 245, 33), (398, 248, 34), (35, 34, 248), (252, 396, 36), (396, 250, 37), (402, 255, 400), (257, 400, 255), (258, 38, 261), (38, 39, 261), (407, 262, 40), (265, 40, 262), (41, 42, 268), (42, 43, 268), (269, 271, 408), (44, 408, 271), (276, 270, 275), (270, 273, 275), (279, 45, 46), (281, 46, 45), (282, 416, 285), (416, 283, 285), (47, 287, 419), (48, 419, 287), (288, 50, 49), (50, 51, 49), (430, 54, 52), (53, 52, 54), (296, 429, 55), (429, 56, 55), (436, 304, 57), (58, 57, 304), (301, 435, 59), (435, 60, 59), (440, 61, 62), (310, 62, 61), (308, 63, 316), (63, 313, 312), (67, 64, 65), (90, 65, 64), (67, 66, 64), (71, 66, 68), (67, 68, 66), (71, 69, 66), (73, 69, 70), (71, 70, 69), (73, 28, 69), (72, 28, 74), (73, 74, 28), (72, 76, 28), (77, 76, 75), (72, 75, 76), (77, 79, 76), (80, 79, 78), (77, 78, 79), (80, 82, 79), (81, 82, 83), (80, 83, 82), (81, 86, 82), (84, 86, 85), (81, 85, 86), (84, 29, 86), (88, 29, 87), (84, 87, 29), (88, 91, 29), (90, 91, 89), (88, 89, 91), (90, 64, 91), (318, 317, 92), (319, 92, 93), (320, 94, 96), (94, 95, 96), (231, 97, 232), (327, 232, 98), (326, 325, 332), (325, 99, 332), (18, 100, 221), (334, 221, 101), (333, 102, 337), (102, 103, 337), (104, 341, 105), (340, 105, 341), (339, 107, 106), (107, 108, 106), (212, 109, 213), (347, 213, 109), (345, 110, 349), (110, 111, 349), (207, 112, 208), (353, 208, 112), (352, 351, 355), (351, 113, 355), (199, 114, 200), (358, 200, 114), (359, 9, 361), (9, 115, 361), (194, 364, 192), (116, 192, 364), (366, 365, 368), (365, 370, 368), (372, 376, 187), (375, 187, 376), (374, 373, 118), (373, 117, 118), (184, 380, 185), (384, 185, 119), (383, 381, 387), (381, 120, 387), (136, 121, 122), (121, 123, 122), (123, 124, 122), (122, 124, 125), (125, 126, 122), (122, 126, 127), (127, 128, 122), (122, 128, 129), (129, 130, 122), (122, 130, 27), (133, 122, 131), (122, 25, 131), (132, 122, 134), (122, 133, 134), (138, 122, 135), (122, 132, 135), (136, 122, 137), (122, 138, 137), (389, 139, 180), (390, 180, 139), (140, 141, 393), (393, 141, 391), (394, 142, 143), (395, 143, 142), (144, 146, 145), (145, 146, 397), (399, 147, 149), (148, 149, 150), (4, 151, 152), (152, 151, 153), (154, 155, 201), (404, 201, 405), (6, 156, 157), (157, 156, 406), (204, 159, 158), (409, 158, 159), (10, 160, 161), (161, 160, 412), (162, 163, 164), (414, 164, 165), (166, 167, 417), (417, 167, 415), (12, 168, 169), (421, 169, 168), (418, 170, 420), (420, 170, 422), (424, 427, 222), (425, 222, 427), (17, 428, 426), (426, 428, 171), (20, 431, 226), (433, 226, 172), (21, 173, 432), (432, 173, 434), (234, 174, 235), (175, 235, 176), (437, 177, 439), (439, 177, 438), (178, 389, 179), (389, 180, 179), (185, 181, 179), (179, 181, 182), (183, 184, 179), (184, 185, 179), (180, 186, 179), (179, 186, 183), (1, 394, 189), (394, 143, 189), (187, 188, 189), (189, 188, 1), (2, 372, 189), (372, 187, 189), (143, 190, 189), (189, 190, 2), (193, 399, 191), (399, 149, 191), (192, 3, 191), (191, 3, 193), (196, 194, 191), (194, 192, 191), (149, 195, 191), (191, 195, 196), (5, 154, 197), (154, 201, 197), (200, 198, 197), (197, 198, 5), (7, 199, 197), (199, 200, 197), (201, 8, 197), (197, 8, 7), (202, 204, 203), (204, 158, 203), (208, 205, 203), (203, 205, 202), (206, 207, 203), (207, 208, 203), (158, 209, 203), (203, 209, 206), (210, 162, 215), (162, 164, 215), (213, 11, 215), (215, 11, 210), (211, 212, 215), (212, 213, 215), (164, 214, 215), (215, 214, 211), (13, 12, 217), (12, 169, 217), (105, 216, 217), (217, 216, 13), (14, 104, 217), (104, 105, 217), (169, 218, 217), (217, 218, 14), (219, 424, 223), (424, 222, 223), (221, 16, 223), (223, 16, 220), (19, 18, 223), (18, 221, 223), (222, 224, 223), (223, 224, 19), (225, 20, 227), (20, 226, 227), (232, 228, 227), (227, 228, 229), (230, 231, 227), (231, 232, 227), (226, 233, 227), (227, 233, 230), (23, 234, 239), (234, 235, 239), (92, 236, 239), (239, 236, 237), (238, 318, 239), (318, 92, 239), (235, 240, 239), (239, 240, 238), (31, 392, 246), (392, 32, 246), (247, 241, 246), (246, 241, 31), (242, 243, 442), (245, 442, 243), (246, 243, 247), (242, 247, 243), (248, 398, 252), (398, 396, 252), (254, 35, 252), (252, 35, 248), (441, 253, 443), (250, 443, 253), (252, 253, 254), (441, 254, 253), (402, 38, 255), (38, 258, 255), (256, 257, 258), (258, 257, 255), (259, 261, 260), (39, 260, 261), (258, 261, 256), (259, 256, 261), (407, 42, 262), (42, 41, 262), (263, 265, 41), (264, 265, 262), (266, 268, 267), (43, 267, 268), (41, 268, 263), (266, 263, 268), (269, 270, 271), (270, 276, 271), (277, 44, 276), (276, 44, 271), (272, 275, 274), (273, 274, 275), (276, 275, 277), (278, 277, 275), (45, 279, 282), (279, 416, 282), (280, 281, 282), (282, 281, 45), (286, 285, 284), (283, 284, 285), (282, 285, 280), (286, 280, 285), (287, 47, 288), (47, 50, 288), (289, 48, 288), (288, 48, 287), (444, 49, 292), (291, 292, 49), (293, 49, 289), (444, 289, 49), (54, 430, 296), (430, 429, 294), (300, 295, 296), (296, 53, 54), (297, 55, 299), (298, 299, 55), (296, 55, 300), (297, 300, 55), (304, 436, 301), (436, 435, 301), (307, 302, 301), (301, 303, 304), (60, 305, 59), (305, 306, 59), (301, 59, 307), (306, 307, 59), (61, 440, 308), (440, 63, 308), (309, 310, 308), (308, 310, 61), (311, 312, 314), (313, 314, 315), (308, 316, 309), (311, 309, 316), (317, 318, 320), (318, 94, 320), (324, 319, 320), (320, 319, 321), (322, 96, 323), (95, 323, 96), (320, 96, 324), (322, 324, 96), (98, 231, 326), (231, 325, 326), (331, 327, 326), (326, 327, 328), (329, 332, 330), (99, 330, 332), (326, 332, 331), (329, 331, 332), (100, 18, 333), (18, 102, 333), (338, 334, 333), (333, 334, 100), (335, 337, 336), (103, 336, 337), (333, 337, 338), (335, 338, 337), (341, 104, 339), (104, 107, 339), (343, 340, 339), (339, 340, 341), (446, 106, 342), (108, 342, 106), (339, 106, 343), (446, 343, 106), (109, 212, 345), (212, 110, 345), (346, 347, 345), (345, 347, 109), (348, 349, 350), (111, 350, 349), (345, 349, 346), (348, 346, 349), (112, 207, 352), (207, 351, 352), (357, 353, 352), (352, 353, 112), (356, 355, 354), (113, 354, 355), (352, 355, 357), (356, 357, 355), (114, 199, 359), (199, 9, 359), (363, 358, 359), (359, 358, 114), (360, 361, 362), (115, 362, 361), (359, 361, 363), (360, 363, 361), (364, 194, 366), (194, 365, 366), (371, 116, 366), (366, 116, 364), (367, 368, 445), (370, 445, 368), (366, 368, 371), (367, 371, 368), (376, 372, 374), (372, 373, 374), (378, 375, 374), (374, 375, 376), (447, 118, 448), (117, 448, 118), (374, 118, 378), (447, 378, 118), (380, 184, 383), (184, 381, 383), (382, 384, 383), (383, 384, 380), (385, 387, 386), (120, 386, 387), (383, 387, 382), (385, 382, 387), (388, 389, 393), (389, 140, 393), (30, 390, 393), (393, 390, 139), (392, 391, 32), (141, 32, 391), (391, 392, 393), (392, 30, 393), (142, 394, 145), (394, 144, 145), (34, 395, 145), (145, 395, 142), (398, 397, 396), (146, 396, 397), (397, 398, 145), (398, 34, 145), (147, 399, 152), (399, 4, 152), (400, 148, 152), (152, 148, 401), (402, 403, 38), (151, 38, 403), (403, 402, 152), (402, 400, 152), (405, 154, 157), (154, 6, 157), (40, 404, 157), (157, 404, 405), (407, 406, 42), (156, 42, 406), (406, 407, 157), (407, 40, 157), (159, 204, 161), (204, 10, 161), (408, 409, 161), (161, 409, 410), (269, 411, 270), (160, 270, 412), (161, 412, 408), (269, 408, 412), (413, 162, 417), (162, 166, 417), (46, 414, 417), (417, 414, 163), (279, 415, 416), (167, 416, 415), (415, 279, 417), (279, 46, 417), (168, 12, 420), (12, 418, 420), (419, 421, 420), (420, 421, 168), (47, 422, 50), (170, 50, 422), (422, 47, 420), (47, 419, 420), (423, 424, 426), (424, 17, 426), (52, 425, 426), (426, 425, 427), (430, 171, 429), (428, 429, 171), (171, 430, 426), (430, 52, 426), (431, 20, 432), (20, 21, 432), (57, 433, 432), (432, 433, 431), (436, 434, 435), (173, 435, 434), (434, 436, 432), (436, 57, 432), (176, 234, 439), (234, 437, 439), (62, 175, 439), (439, 175, 174), (440, 438, 63), (177, 63, 438), (438, 440, 439), (440, 62, 439)])
me_mesh0_001.polygons.foreach_set('use_smooth', [True] * 538)
_uv = me_mesh0_001.uv_layers.new(name='uv0')
_uv.uv.foreach_set('vector', [0.2316, 0.08777, 0.239, 0.07551, 0.2678, 0.08772, 0.2678, 0.068, 0.2678, 0.08772, 0.239, 0.07551, 0.2316, 0.04833, 0.2239, 0.061, 0.1953, 0.04839, 0.1953, 0.06811, 0.1953, 0.04839, 0.2239, 0.061, 0.2316, 0.08765, 0.239, 0.07538, 0.2678, 0.08757, 0.2678, 0.06786, 0.2678, 0.08757, 0.239, 0.07538, 0.2316, 0.04821, 0.2239, 0.06088, 0.1953, 0.04828, 0.1953, 0.068, 0.1953, 0.04828, 0.2239, 0.06088, 0.2316, 0.08752, 0.2391, 0.07526, 0.2679, 0.08746, 0.2679, 0.06775, 0.2679, 0.08746, 0.2391, 0.07526, 0.2316, 0.0481, 0.2239, 0.06076, 0.1953, 0.04815, 0.1953, 0.06786, 0.1953, 0.04815, 0.2239, 0.06076, 0.2316, 0.08744, 0.239, 0.07519, 0.2679, 0.08742, 0.2679, 0.06771, 0.2679, 0.08742, 0.239, 0.07519, 0.2316, 0.04802, 0.2239, 0.06067, 0.1953, 0.04804, 0.1953, 0.06775, 0.1953, 0.04804, 0.2239, 0.06067, 0.2316, 0.08744, 0.239, 0.07519, 0.2679, 0.08746, 0.2679, 0.06775, 0.2679, 0.08746, 0.239, 0.07519, 0.2316, 0.04802, 0.2239, 0.06066, 0.1953, 0.048, 0.1953, 0.06771, 0.1953, 0.048, 0.2239, 0.06066, 0.2316, 0.08752, 0.239, 0.07528, 0.2678, 0.08757, 0.2678, 0.06786, 0.2678, 0.08757, 0.239, 0.07528, 0.2316, 0.0481, 0.2239, 0.06073, 0.1953, 0.04804, 0.1953, 0.06775, 0.1953, 0.04804, 0.2239, 0.06073, 0.2317, 0.08765, 0.2391, 0.07541, 0.268, 0.08772, 0.268, 0.068, 0.268, 0.08772, 0.2391, 0.07541, 0.2317, 0.04821, 0.224, 0.06085, 0.1953, 0.04815, 0.1953, 0.06786, 0.1953, 0.04815, 0.224, 0.06085, 0.2317, 0.08777, 0.2391, 0.07553, 0.268, 0.08783, 0.268, 0.06811, 0.268, 0.08783, 0.2391, 0.07553, 0.2317, 0.04833, 0.224, 0.06097, 0.1953, 0.04828, 0.1953, 0.068, 0.1953, 0.04828, 0.224, 0.06097, 0.2315, 0.08785, 0.239, 0.0756, 0.2678, 0.08788, 0.2678, 0.06815, 0.2678, 0.08788, 0.239, 0.0756, 0.2315, 0.04841, 0.2239, 0.06106, 0.1953, 0.04839, 0.1953, 0.06811, 0.1953, 0.04839, 0.2239, 0.06106, 0.2315, 0.08785, 0.239, 0.07559, 0.2677, 0.08783, 0.2677, 0.06811, 0.2677, 0.08783, 0.239, 0.07559, 0.2315, 0.04841, 0.2239, 0.06107, 0.1953, 0.04843, 0.1953, 0.06815, 0.1953, 0.04843, 0.2239, 0.06107, 0.39, 0.3947, 0.39, 0.315, 0.4134, 0.3871, 0.39, 0.315, 0.4368, 0.3795, 0.4134, 0.3871, 0.3902, 0.3445, 0.3733, 0.339, 0.4071, 0.339, 0.4071, 0.339, 0.3733, 0.339, 0.4175, 0.3246, 0.3629, 0.3246, 0.3629, 0.3069, 0.3733, 0.339, 0.4175, 0.3069, 0.4175, 0.3246, 0.4071, 0.2925, 0.3629, 0.3069, 0.3733, 0.2925, 0.3733, 0.339, 0.3902, 0.287, 0.4071, 0.2925, 0.3733, 0.2925, 0.4175, 0.3246, 0.3733, 0.339, 0.4071, 0.2925, 0.4071, 0.2925, 0.3733, 0.339, 0.3733, 0.2925, 0.2316, 0.1328, 0.2276, 0.1443, 0.1953, 0.1328, 0.2011, 0.152, 0.1953, 0.1328, 0.2276, 0.1443, 0.2358, 0.1516, 0.2678, 0.1327, 0.2412, 0.1581, 0.2678, 0.1327, 0.2621, 0.1519, 0.2412, 0.1581, 0.2316, 0.1326, 0.2276, 0.1442, 0.1953, 0.1327, 0.2011, 0.1519, 0.1953, 0.1327, 0.2276, 0.1442, 0.2358, 0.1515, 0.2678, 0.1326, 0.2412, 0.158, 0.2678, 0.1326, 0.2621, 0.1518, 0.2412, 0.158, 0.2316, 0.1325, 0.2276, 0.1441, 0.1953, 0.1326, 0.2011, 0.1518, 0.1953, 0.1326, 0.2276, 0.1441, 0.2359, 0.1514, 0.2679, 0.1325, 0.2412, 0.158, 0.2679, 0.1325, 0.2622, 0.1517, 0.2412, 0.158, 0.2316, 0.1324, 0.2277, 0.1439, 0.1953, 0.1325, 0.2011, 0.1517, 0.1953, 0.1325, 0.2277, 0.1439, 0.2358, 0.1514, 0.2679, 0.1324, 0.241, 0.158, 0.2679, 0.1324, 0.2622, 0.1517, 0.241, 0.158, 0.2316, 0.1324, 0.2278, 0.1439, 0.1953, 0.1324, 0.2011, 0.1517, 0.1953, 0.1324, 0.2278, 0.1439, 0.2359, 0.1513, 0.2678, 0.1325, 0.241, 0.158, 0.2678, 0.1325, 0.2621, 0.1517, 0.241, 0.158, 0.2316, 0.1325, 0.2278, 0.1439, 0.1953, 0.1325, 0.2011, 0.1517, 0.1953, 0.1325, 0.2278, 0.1439, 0.2359, 0.1514, 0.2678, 0.1326, 0.2411, 0.1581, 0.2678, 0.1326, 0.2621, 0.1518, 0.2411, 0.1581, 0.2317, 0.1326, 0.2278, 0.1441, 0.1953, 0.1326, 0.201, 0.1518, 0.1953, 0.1326, 0.2278, 0.1441, 0.2359, 0.1515, 0.268, 0.1327, 0.2412, 0.1581, 0.268, 0.1327, 0.2623, 0.1519, 0.2412, 0.1581, 0.2317, 0.1328, 0.2278, 0.1442, 0.1953, 0.1327, 0.2011, 0.1519, 0.1953, 0.1327, 0.2278, 0.1442, 0.2359, 0.1516, 0.268, 0.1328, 0.2412, 0.1582, 0.268, 0.1328, 0.2623, 0.152, 0.2412, 0.1582, 0.2315, 0.1328, 0.2277, 0.1443, 0.1953, 0.1328, 0.2011, 0.152, 0.1953, 0.1328, 0.2277, 0.1443, 0.2359, 0.1517, 0.2678, 0.1328, 0.2412, 0.1582, 0.2678, 0.1328, 0.2621, 0.1521, 0.2412, 0.1582, 0.2315, 0.1328, 0.2275, 0.1443, 0.1953, 0.1328, 0.2011, 0.1521, 0.1953, 0.1328, 0.2275, 0.1443, 0.2358, 0.1517, 0.2677, 0.1328, 0.2412, 0.1582, 0.2677, 0.1328, 0.2621, 0.152, 0.2412, 0.1582, 0.4652, 0.2912, 0.4071, 0.2925, 0.4509, 0.2715, 0.4365, 0.2517, 0.4509, 0.2715, 0.4071, 0.2925, 0.4652, 0.2912, 0.4175, 0.3069, 0.4071, 0.2925, 0.4652, 0.3401, 0.4175, 0.3069, 0.4652, 0.3157, 0.4652, 0.2912, 0.4652, 0.3157, 0.4175, 0.3069, 0.4652, 0.3401, 0.4175, 0.3246, 0.4175, 0.3069, 0.4365, 0.3796, 0.4175, 0.3246, 0.4509, 0.3599, 0.4652, 0.3401, 0.4509, 0.3599, 0.4175, 0.3246, 0.4365, 0.3796, 0.4071, 0.339, 0.4175, 0.3246, 0.39, 0.3947, 0.4071, 0.339, 0.4133, 0.3872, 0.4365, 0.3796, 0.4133, 0.3872, 0.4071, 0.339, 0.39, 0.3947, 0.3902, 0.3445, 0.4071, 0.339, 0.3435, 0.3796, 0.3902, 0.3445, 0.3668, 0.3872, 0.39, 0.3947, 0.3668, 0.3872, 0.3902, 0.3445, 0.3435, 0.3796, 0.3733, 0.339, 0.3902, 0.3445, 0.3148, 0.3401, 0.3733, 0.339, 0.3292, 0.3599, 0.3435, 0.3796, 0.3292, 0.3599, 0.3733, 0.339, 0.3148, 0.3401, 0.3629, 0.3246, 0.3733, 0.339, 0.3148, 0.2912, 0.3629, 0.3246, 0.3148, 0.3157, 0.3148, 0.3401, 0.3148, 0.3157, 0.3629, 0.3246, 0.3148, 0.2912, 0.3629, 0.3069, 0.3629, 0.3246, 0.3435, 0.2517, 0.3629, 0.3069, 0.3292, 0.2715, 0.3148, 0.2912, 0.3292, 0.2715, 0.3629, 0.3069, 0.3435, 0.2517, 0.3733, 0.2925, 0.3629, 0.3069, 0.39, 0.2366, 0.3733, 0.2925, 0.3668, 0.2441, 0.3435, 0.2517, 0.3668, 0.2441, 0.3733, 0.2925, 0.39, 0.2366, 0.3902, 0.287, 0.3733, 0.2925, 0.4365, 0.2517, 0.3902, 0.287, 0.4133, 0.2441, 0.39, 0.2366, 0.4133, 0.2441, 0.3902, 0.287, 0.4365, 0.2517, 0.4071, 0.2925, 0.3902, 0.287, 0.2315, 0.04841, 0.2354, 0.03688, 0.2677, 0.04839, 0.2627, 0.02884, 0.2677, 0.04839, 0.2354, 0.03688, 0.2278, 0.0292, 0.1953, 0.04843, 0.2227, 0.02221, 0.1953, 0.04843, 0.2004, 0.02888, 0.2227, 0.02221, 0.2315, 0.04841, 0.2354, 0.03688, 0.2678, 0.04843, 0.2627, 0.02888, 0.2678, 0.04843, 0.2354, 0.03688, 0.2278, 0.0292, 0.1953, 0.04839, 0.2227, 0.0222, 0.1953, 0.04839, 0.2004, 0.02884, 0.2227, 0.0222, 0.2317, 0.04833, 0.2355, 0.03682, 0.268, 0.04839, 0.2629, 0.02884, 0.268, 0.04839, 0.2355, 0.03682, 0.2279, 0.02913, 0.1953, 0.04828, 0.2228, 0.02213, 0.1953, 0.04828, 0.2004, 0.02875, 0.2228, 0.02213, 0.2317, 0.04821, 0.2355, 0.03671, 0.268, 0.04828, 0.2629, 0.02875, 0.268, 0.04828, 0.2355, 0.03671, 0.2279, 0.02903, 0.1953, 0.04815, 0.2228, 0.02203, 0.1953, 0.04815, 0.2004, 0.02864, 0.2228, 0.02203, 0.2316, 0.0481, 0.2355, 0.0366, 0.2678, 0.04815, 0.2628, 0.02864, 0.2678, 0.04815, 0.2355, 0.0366, 0.2278, 0.02893, 0.1953, 0.04804, 0.2227, 0.02194, 0.1953, 0.04804, 0.2004, 0.02855, 0.2227, 0.02194, 0.2316, 0.04802, 0.2355, 0.03653, 0.2679, 0.04804, 0.2628, 0.02855, 0.2679, 0.04804, 0.2355, 0.03653, 0.2278, 0.02887, 0.1953, 0.048, 0.2228, 0.02188, 0.1953, 0.048, 0.2004, 0.02851, 0.2228, 0.02188, 0.2316, 0.04802, 0.2355, 0.03653, 0.2679, 0.048, 0.2628, 0.02851, 0.2679, 0.048, 0.2355, 0.03653, 0.2278, 0.02887, 0.1953, 0.04804, 0.2228, 0.02189, 0.1953, 0.04804, 0.2004, 0.02855, 0.2228, 0.02189, 0.2316, 0.0481, 0.2355, 0.03659, 0.2679, 0.04804, 0.2628, 0.02855, 0.2679, 0.04804, 0.2355, 0.03659, 0.2278, 0.02894, 0.1953, 0.04815, 0.2228, 0.02196, 0.1953, 0.04815, 0.2004, 0.02864, 0.2228, 0.02196, 0.2316, 0.04821, 0.2354, 0.0367, 0.2678, 0.04815, 0.2627, 0.02864, 0.2678, 0.04815, 0.2354, 0.0367, 0.2278, 0.02904, 0.1953, 0.04828, 0.2227, 0.02206, 0.1953, 0.04828, 0.2004, 0.02875, 0.2227, 0.02206, 0.2316, 0.04833, 0.2354, 0.03681, 0.2678, 0.04828, 0.2628, 0.02875, 0.2678, 0.04828, 0.2354, 0.03681, 0.2278, 0.02914, 0.1953, 0.04839, 0.2227, 0.02216, 0.1953, 0.04839, 0.2004, 0.02884, 0.2227, 0.02216, 0.3431, 0.2506, 0.3666, 0.2429, 0.39, 0.315, 0.3666, 0.2429, 0.39, 0.2353, 0.39, 0.315, 0.39, 0.2353, 0.4134, 0.2429, 0.39, 0.315, 0.39, 0.315, 0.4134, 0.2429, 0.4368, 0.2506, 0.4368, 0.2506, 0.4513, 0.2705, 0.39, 0.315, 0.39, 0.315, 0.4513, 0.2705, 0.4658, 0.2904, 0.4658, 0.2904, 0.4658, 0.315, 0.39, 0.315, 0.39, 0.315, 0.4658, 0.315, 0.4658, 0.3397, 0.4658, 0.3397, 0.4513, 0.3596, 0.39, 0.315, 0.39, 0.315, 0.4513, 0.3596, 0.4368, 0.3795, 0.3431, 0.3795, 0.39, 0.315, 0.3666, 0.3871, 0.39, 0.315, 0.39, 0.3947, 0.3666, 0.3871, 0.3142, 0.3397, 0.39, 0.315, 0.3287, 0.3596, 0.39, 0.315, 0.3431, 0.3795, 0.3287, 0.3596, 0.3142, 0.2904, 0.39, 0.315, 0.3142, 0.315, 0.39, 0.315, 0.3142, 0.3397, 0.3142, 0.315, 0.3431, 0.2506, 0.39, 0.315, 0.3287, 0.2705, 0.39, 0.315, 0.3142, 0.2904, 0.3287, 0.2705, 0.2316, 0.08777, 0.2235, 0.1021, 0.1953, 0.08783, 0.1953, 0.1103, 0.1953, 0.08783, 0.2235, 0.1021, 0.2678, 0.08772, 0.2678, 0.1102, 0.2316, 0.1102, 0.2316, 0.1102, 0.2678, 0.1102, 0.2399, 0.118, 0.2316, 0.08765, 0.2235, 0.102, 0.1953, 0.08772, 0.1953, 0.1102, 0.1953, 0.08772, 0.2235, 0.102, 0.2678, 0.08757, 0.2678, 0.1101, 0.2316, 0.11, 0.2316, 0.11, 0.2678, 0.1101, 0.2399, 0.1179, 0.2316, 0.08752, 0.2235, 0.1019, 0.1953, 0.08757, 0.1953, 0.1101, 0.1953, 0.08757, 0.2235, 0.1019, 0.2679, 0.08746, 0.2679, 0.11, 0.2317, 0.1099, 0.2317, 0.1099, 0.2679, 0.11, 0.24, 0.1177, 0.2316, 0.08744, 0.2235, 0.1018, 0.1953, 0.08746, 0.1953, 0.11, 0.1953, 0.08746, 0.2235, 0.1018, 0.2679, 0.08742, 0.2679, 0.1099, 0.2317, 0.1098, 0.2317, 0.1098, 0.2679, 0.1099, 0.2399, 0.1177, 0.2316, 0.08744, 0.2235, 0.1018, 0.1953, 0.08742, 0.1953, 0.1099, 0.1953, 0.08742, 0.2235, 0.1018, 0.2679, 0.08746, 0.2679, 0.11, 0.2317, 0.1098, 0.2317, 0.1098, 0.2679, 0.11, 0.2399, 0.1177, 0.2316, 0.08752, 0.2235, 0.1018, 0.1953, 0.08746, 0.1953, 0.11, 0.1953, 0.08746, 0.2235, 0.1018, 0.2678, 0.08757, 0.2678, 0.1101, 0.2316, 0.1099, 0.2316, 0.1099, 0.2678, 0.1101, 0.2399, 0.1178, 0.2317, 0.08765, 0.2236, 0.102, 0.1953, 0.08757, 0.1953, 0.1101, 0.1953, 0.08757, 0.2236, 0.102, 0.268, 0.08772, 0.268, 0.1102, 0.2317, 0.11, 0.2317, 0.11, 0.268, 0.1102, 0.24, 0.1179, 0.2317, 0.08777, 0.2235, 0.1021, 0.1953, 0.08772, 0.1953, 0.1102, 0.1953, 0.08772, 0.2235, 0.1021, 0.268, 0.08783, 0.268, 0.1103, 0.2317, 0.1102, 0.2317, 0.1102, 0.268, 0.1103, 0.24, 0.118, 0.2315, 0.08785, 0.2235, 0.1022, 0.1953, 0.08783, 0.1953, 0.1103, 0.1953, 0.08783, 0.2235, 0.1022, 0.2678, 0.08788, 0.2678, 0.1104, 0.2316, 0.1102, 0.2316, 0.1102, 0.2678, 0.1104, 0.2399, 0.1181, 0.2315, 0.08785, 0.2235, 0.1022, 0.1953, 0.08788, 0.1953, 0.1104, 0.1953, 0.08788, 0.2235, 0.1022, 0.2677, 0.08783, 0.2677, 0.1103, 0.2316, 0.1102, 0.2316, 0.1102, 0.2677, 0.1103, 0.2399, 0.1181, 0.239, 0.07551, 0.2316, 0.08777, 0.2315, 0.06815, 0.2316, 0.08777, 0.1953, 0.08783, 0.2315, 0.06815, 0.2678, 0.04828, 0.2678, 0.068, 0.2315, 0.06815, 0.2315, 0.06815, 0.2678, 0.068, 0.239, 0.07551, 0.2239, 0.061, 0.2316, 0.04833, 0.2315, 0.06815, 0.2316, 0.04833, 0.2678, 0.04828, 0.2315, 0.06815, 0.1953, 0.08783, 0.1953, 0.06811, 0.2315, 0.06815, 0.2315, 0.06815, 0.1953, 0.06811, 0.2239, 0.061, 0.239, 0.07538, 0.2316, 0.08765, 0.2315, 0.06803, 0.2316, 0.08765, 0.1953, 0.08772, 0.2315, 0.06803, 0.2678, 0.04815, 0.2678, 0.06786, 0.2315, 0.06803, 0.2315, 0.06803, 0.2678, 0.06786, 0.239, 0.07538, 0.2239, 0.06088, 0.2316, 0.04821, 0.2315, 0.06803, 0.2316, 0.04821, 0.2678, 0.04815, 0.2315, 0.06803, 0.1953, 0.08772, 0.1953, 0.068, 0.2315, 0.06803, 0.2315, 0.06803, 0.1953, 0.068, 0.2239, 0.06088, 0.2391, 0.07526, 0.2316, 0.08752, 0.2316, 0.06791, 0.2316, 0.08752, 0.1953, 0.08757, 0.2316, 0.06791, 0.2679, 0.04804, 0.2679, 0.06775, 0.2316, 0.06791, 0.2316, 0.06791, 0.2679, 0.06775, 0.2391, 0.07526, 0.2239, 0.06076, 0.2316, 0.0481, 0.2316, 0.06791, 0.2316, 0.0481, 0.2679, 0.04804, 0.2316, 0.06791, 0.1953, 0.08757, 0.1953, 0.06786, 0.2316, 0.06791, 0.2316, 0.06791, 0.1953, 0.06786, 0.2239, 0.06076, 0.239, 0.07519, 0.2316, 0.08744, 0.2315, 0.06783, 0.2316, 0.08744, 0.1953, 0.08746, 0.2315, 0.06783, 0.2679, 0.048, 0.2679, 0.06771, 0.2315, 0.06783, 0.2315, 0.06783, 0.2679, 0.06771, 0.239, 0.07519, 0.2239, 0.06067, 0.2316, 0.04802, 0.2315, 0.06783, 0.2316, 0.04802, 0.2679, 0.048, 0.2315, 0.06783, 0.1953, 0.08746, 0.1953, 0.06775, 0.2315, 0.06783, 0.2315, 0.06783, 0.1953, 0.06775, 0.2239, 0.06067, 0.239, 0.07519, 0.2316, 0.08744, 0.2315, 0.06783, 0.2316, 0.08744, 0.1953, 0.08742, 0.2315, 0.06783, 0.2679, 0.04804, 0.2679, 0.06775, 0.2315, 0.06783, 0.2315, 0.06783, 0.2679, 0.06775, 0.239, 0.07519, 0.2239, 0.06066, 0.2316, 0.04802, 0.2315, 0.06783, 0.2316, 0.04802, 0.2679, 0.04804, 0.2315, 0.06783, 0.1953, 0.08742, 0.1953, 0.06771, 0.2315, 0.06783, 0.2315, 0.06783, 0.1953, 0.06771, 0.2239, 0.06066, 0.239, 0.07528, 0.2316, 0.08752, 0.2315, 0.0679, 0.2316, 0.08752, 0.1953, 0.08746, 0.2315, 0.0679, 0.2678, 0.04815, 0.2678, 0.06786, 0.2315, 0.0679, 0.2315, 0.0679, 0.2678, 0.06786, 0.239, 0.07528, 0.2239, 0.06073, 0.2316, 0.0481, 0.2315, 0.0679, 0.2316, 0.0481, 0.2678, 0.04815, 0.2315, 0.0679, 0.1953, 0.08746, 0.1953, 0.06775, 0.2315, 0.0679, 0.2315, 0.0679, 0.1953, 0.06775, 0.2239, 0.06073, 0.2391, 0.07541, 0.2317, 0.08765, 0.2316, 0.06803, 0.2317, 0.08765, 0.1953, 0.08757, 0.2316, 0.06803, 0.268, 0.04828, 0.268, 0.068, 0.2316, 0.06803, 0.2316, 0.06803, 0.268, 0.068, 0.2391, 0.07541, 0.224, 0.06085, 0.2317, 0.04821, 0.2316, 0.06803, 0.2317, 0.04821, 0.268, 0.04828, 0.2316, 0.06803, 0.1953, 0.08757, 0.1953, 0.06786, 0.2316, 0.06803, 0.2316, 0.06803, 0.1953, 0.06786, 0.224, 0.06085, 0.2391, 0.07553, 0.2317, 0.08777, 0.2316, 0.06815, 0.2317, 0.08777, 0.1953, 0.08772, 0.2316, 0.06815, 0.268, 0.04839, 0.268, 0.06811, 0.2316, 0.06815, 0.2316, 0.06815, 0.268, 0.06811, 0.2391, 0.07553, 0.224, 0.06097, 0.2317, 0.04833, 0.2316, 0.06815, 0.2317, 0.04833, 0.268, 0.04839, 0.2316, 0.06815, 0.1953, 0.08772, 0.1953, 0.068, 0.2316, 0.06815, 0.2316, 0.06815, 0.1953, 0.068, 0.224, 0.06097, 0.239, 0.0756, 0.2315, 0.08785, 0.2315, 0.06823, 0.2315, 0.08785, 0.1953, 0.08783, 0.2315, 0.06823, 0.2678, 0.04843, 0.2678, 0.06815, 0.2315, 0.06823, 0.2315, 0.06823, 0.2678, 0.06815, 0.239, 0.0756, 0.2239, 0.06106, 0.2315, 0.04841, 0.2315, 0.06823, 0.2315, 0.04841, 0.2678, 0.04843, 0.2315, 0.06823, 0.1953, 0.08783, 0.1953, 0.06811, 0.2315, 0.06823, 0.2315, 0.06823, 0.1953, 0.06811, 0.2239, 0.06106, 0.239, 0.07559, 0.2315, 0.08785, 0.2315, 0.06823, 0.2315, 0.08785, 0.1953, 0.08788, 0.2315, 0.06823, 0.2677, 0.04839, 0.2677, 0.06811, 0.2315, 0.06823, 0.2315, 0.06823, 0.2677, 0.06811, 0.239, 0.07559, 0.2239, 0.06107, 0.2315, 0.04841, 0.2315, 0.06823, 0.2315, 0.04841, 0.2677, 0.04839, 0.2315, 0.06823, 0.1953, 0.08788, 0.1953, 0.06815, 0.2315, 0.06823, 0.2315, 0.06823, 0.1953, 0.06815, 0.2239, 0.06107, 0.2276, 0.1443, 0.2316, 0.1328, 0.2358, 0.1516, 0.2316, 0.1328, 0.2678, 0.1327, 0.2358, 0.1516, 0.2068, 0.1713, 0.2011, 0.152, 0.2358, 0.1516, 0.2358, 0.1516, 0.2011, 0.152, 0.2276, 0.1443, 0.2316, 0.1712, 0.2412, 0.1581, 0.2564, 0.1712, 0.2621, 0.1519, 0.2564, 0.1712, 0.2412, 0.1581, 0.2358, 0.1516, 0.2412, 0.1581, 0.2068, 0.1713, 0.2316, 0.1712, 0.2068, 0.1713, 0.2412, 0.1581, 0.2276, 0.1442, 0.2316, 0.1326, 0.2358, 0.1515, 0.2316, 0.1326, 0.2678, 0.1326, 0.2358, 0.1515, 0.2068, 0.1712, 0.2011, 0.1519, 0.2358, 0.1515, 0.2358, 0.1515, 0.2011, 0.1519, 0.2276, 0.1442, 0.2316, 0.1711, 0.2412, 0.158, 0.2564, 0.1711, 0.2621, 0.1518, 0.2564, 0.1711, 0.2412, 0.158, 0.2358, 0.1515, 0.2412, 0.158, 0.2068, 0.1712, 0.2316, 0.1711, 0.2068, 0.1712, 0.2412, 0.158, 0.2316, 0.1325, 0.2679, 0.1325, 0.2276, 0.1441, 0.2679, 0.1325, 0.2359, 0.1514, 0.2276, 0.1441, 0.2068, 0.1711, 0.2011, 0.1518, 0.2359, 0.1514, 0.2359, 0.1514, 0.2011, 0.1518, 0.2276, 0.1441, 0.2316, 0.1711, 0.2412, 0.158, 0.2565, 0.171, 0.2622, 0.1517, 0.2565, 0.171, 0.2412, 0.158, 0.2359, 0.1514, 0.2412, 0.158, 0.2068, 0.1711, 0.2316, 0.1711, 0.2068, 0.1711, 0.2412, 0.158, 0.2316, 0.1324, 0.2679, 0.1324, 0.2277, 0.1439, 0.2679, 0.1324, 0.2358, 0.1514, 0.2277, 0.1439, 0.2068, 0.171, 0.2011, 0.1517, 0.2358, 0.1514, 0.2358, 0.1514, 0.2011, 0.1517, 0.2277, 0.1439, 0.2316, 0.171, 0.241, 0.158, 0.2565, 0.171, 0.2622, 0.1517, 0.2565, 0.171, 0.241, 0.158, 0.2358, 0.1514, 0.241, 0.158, 0.2068, 0.171, 0.2316, 0.171, 0.2068, 0.171, 0.241, 0.158, 0.2316, 0.1324, 0.2678, 0.1325, 0.2278, 0.1439, 0.2678, 0.1325, 0.2359, 0.1513, 0.2278, 0.1439, 0.2068, 0.171, 0.2011, 0.1517, 0.2359, 0.1513, 0.2359, 0.1513, 0.2011, 0.1517, 0.2278, 0.1439, 0.2316, 0.171, 0.241, 0.158, 0.2564, 0.171, 0.2621, 0.1517, 0.2564, 0.171, 0.241, 0.158, 0.2359, 0.1513, 0.241, 0.158, 0.2068, 0.171, 0.2316, 0.171, 0.2068, 0.171, 0.241, 0.158, 0.2278, 0.1439, 0.2316, 0.1325, 0.2359, 0.1514, 0.2316, 0.1325, 0.2678, 0.1326, 0.2359, 0.1514, 0.2068, 0.171, 0.2011, 0.1517, 0.2359, 0.1514, 0.2359, 0.1514, 0.2011, 0.1517, 0.2278, 0.1439, 0.2316, 0.1711, 0.2411, 0.1581, 0.2564, 0.1711, 0.2621, 0.1518, 0.2564, 0.1711, 0.2411, 0.1581, 0.2359, 0.1514, 0.2411, 0.1581, 0.2068, 0.171, 0.2316, 0.1711, 0.2068, 0.171, 0.2411, 0.1581, 0.2278, 0.1441, 0.2317, 0.1326, 0.2359, 0.1515, 0.2317, 0.1326, 0.268, 0.1327, 0.2359, 0.1515, 0.2068, 0.1711, 0.201, 0.1518, 0.2359, 0.1515, 0.2359, 0.1515, 0.201, 0.1518, 0.2278, 0.1441, 0.2317, 0.1711, 0.2412, 0.1581, 0.2566, 0.1712, 0.2623, 0.1519, 0.2566, 0.1712, 0.2412, 0.1581, 0.2359, 0.1515, 0.2412, 0.1581, 0.2068, 0.1711, 0.2317, 0.1711, 0.2068, 0.1711, 0.2412, 0.1581, 0.2278, 0.1442, 0.2317, 0.1328, 0.2359, 0.1516, 0.2317, 0.1328, 0.268, 0.1328, 0.2359, 0.1516, 0.2068, 0.1712, 0.2011, 0.1519, 0.2359, 0.1516, 0.2359, 0.1516, 0.2011, 0.1519, 0.2278, 0.1442, 0.2317, 0.1712, 0.2412, 0.1582, 0.2565, 0.1713, 0.2623, 0.152, 0.2565, 0.1713, 0.2412, 0.1582, 0.2359, 0.1516, 0.2412, 0.1582, 0.2068, 0.1712, 0.2317, 0.1712, 0.2068, 0.1712, 0.2412, 0.1582, 0.2277, 0.1443, 0.2315, 0.1328, 0.2359, 0.1517, 0.2315, 0.1328, 0.2678, 0.1328, 0.2359, 0.1517, 0.2068, 0.1713, 0.2011, 0.152, 0.2359, 0.1517, 0.2359, 0.1517, 0.2011, 0.152, 0.2277, 0.1443, 0.2621, 0.1521, 0.2564, 0.1713, 0.2412, 0.1582, 0.2564, 0.1713, 0.2316, 0.1713, 0.2412, 0.1582, 0.2359, 0.1517, 0.2412, 0.1582, 0.2068, 0.1713, 0.2316, 0.1713, 0.2068, 0.1713, 0.2412, 0.1582, 0.2275, 0.1443, 0.2315, 0.1328, 0.2358, 0.1517, 0.2315, 0.1328, 0.2677, 0.1328, 0.2358, 0.1517, 0.2068, 0.1713, 0.2011, 0.1521, 0.2358, 0.1517, 0.2358, 0.1517, 0.2011, 0.1521, 0.2275, 0.1443, 0.2316, 0.1713, 0.2412, 0.1582, 0.2564, 0.1713, 0.2621, 0.152, 0.2564, 0.1713, 0.2412, 0.1582, 0.2358, 0.1517, 0.2412, 0.1582, 0.2068, 0.1713, 0.2316, 0.1713, 0.2068, 0.1713, 0.2412, 0.1582, 0.2354, 0.03688, 0.2315, 0.04841, 0.2278, 0.0292, 0.2315, 0.04841, 0.1953, 0.04843, 0.2278, 0.0292, 0.2577, 0.009301, 0.2627, 0.02884, 0.2278, 0.0292, 0.2278, 0.0292, 0.2627, 0.02884, 0.2354, 0.03688, 0.2316, 0.009316, 0.2227, 0.02221, 0.2055, 0.009331, 0.2004, 0.02888, 0.2055, 0.009331, 0.2227, 0.02221, 0.2278, 0.0292, 0.2227, 0.02221, 0.2577, 0.009301, 0.2316, 0.009316, 0.2577, 0.009301, 0.2227, 0.02221, 0.2354, 0.03688, 0.2315, 0.04841, 0.2278, 0.0292, 0.2315, 0.04841, 0.1953, 0.04839, 0.2278, 0.0292, 0.2577, 0.009331, 0.2627, 0.02888, 0.2278, 0.0292, 0.2278, 0.0292, 0.2627, 0.02888, 0.2354, 0.03688, 0.2316, 0.009316, 0.2227, 0.0222, 0.2055, 0.009301, 0.2004, 0.02884, 0.2055, 0.009301, 0.2227, 0.0222, 0.2278, 0.0292, 0.2227, 0.0222, 0.2577, 0.009331, 0.2316, 0.009316, 0.2577, 0.009331, 0.2227, 0.0222, 0.2355, 0.03682, 0.2317, 0.04833, 0.2279, 0.02913, 0.2317, 0.04833, 0.1953, 0.04828, 0.2279, 0.02913, 0.2579, 0.009301, 0.2629, 0.02884, 0.2279, 0.02913, 0.2279, 0.02913, 0.2629, 0.02884, 0.2355, 0.03682, 0.2317, 0.009262, 0.2228, 0.02213, 0.2055, 0.009223, 0.2004, 0.02875, 0.2055, 0.009223, 0.2228, 0.02213, 0.2279, 0.02913, 0.2228, 0.02213, 0.2579, 0.009301, 0.2317, 0.009262, 0.2579, 0.009301, 0.2228, 0.02213, 0.2355, 0.03671, 0.2317, 0.04821, 0.2279, 0.02903, 0.2317, 0.04821, 0.1953, 0.04815, 0.2279, 0.02903, 0.2579, 0.009223, 0.2629, 0.02875, 0.2279, 0.02903, 0.2279, 0.02903, 0.2629, 0.02875, 0.2355, 0.03671, 0.2317, 0.009175, 0.2228, 0.02203, 0.2055, 0.009126, 0.2004, 0.02864, 0.2055, 0.009126, 0.2228, 0.02203, 0.2279, 0.02903, 0.2228, 0.02203, 0.2579, 0.009223, 0.2317, 0.009175, 0.2579, 0.009223, 0.2228, 0.02203, 0.2355, 0.0366, 0.2316, 0.0481, 0.2278, 0.02893, 0.2316, 0.0481, 0.1953, 0.04804, 0.2278, 0.02893, 0.2578, 0.009126, 0.2628, 0.02864, 0.2278, 0.02893, 0.2278, 0.02893, 0.2628, 0.02864, 0.2355, 0.0366, 0.2316, 0.009087, 0.2227, 0.02194, 0.2055, 0.009048, 0.2004, 0.02855, 0.2055, 0.009048, 0.2227, 0.02194, 0.2278, 0.02893, 0.2227, 0.02194, 0.2578, 0.009126, 0.2316, 0.009087, 0.2578, 0.009126, 0.2227, 0.02194, 0.2355, 0.03653, 0.2316, 0.04802, 0.2278, 0.02887, 0.2316, 0.04802, 0.1953, 0.048, 0.2278, 0.02887, 0.2578, 0.009048, 0.2628, 0.02855, 0.2278, 0.02887, 0.2278, 0.02887, 0.2628, 0.02855, 0.2355, 0.03653, 0.2316, 0.009033, 0.2228, 0.02188, 0.2055, 0.009018, 0.2004, 0.02851, 0.2055, 0.009018, 0.2228, 0.02188, 0.2278, 0.02887, 0.2228, 0.02188, 0.2578, 0.009048, 0.2316, 0.009033, 0.2578, 0.009048, 0.2228, 0.02188, 0.2355, 0.03653, 0.2316, 0.04802, 0.2278, 0.02887, 0.2316, 0.04802, 0.1953, 0.04804, 0.2278, 0.02887, 0.2578, 0.009018, 0.2628, 0.02851, 0.2278, 0.02887, 0.2278, 0.02887, 0.2628, 0.02851, 0.2355, 0.03653, 0.2316, 0.009033, 0.2228, 0.02189, 0.2055, 0.009048, 0.2004, 0.02855, 0.2055, 0.009048, 0.2228, 0.02189, 0.2278, 0.02887, 0.2228, 0.02189, 0.2578, 0.009018, 0.2316, 0.009033, 0.2578, 0.009018, 0.2228, 0.02189, 0.2355, 0.03659, 0.2316, 0.0481, 0.2278, 0.02894, 0.2316, 0.0481, 0.1953, 0.04815, 0.2278, 0.02894, 0.2578, 0.009048, 0.2628, 0.02855, 0.2278, 0.02894, 0.2278, 0.02894, 0.2628, 0.02855, 0.2355, 0.03659, 0.2316, 0.009087, 0.2228, 0.02196, 0.2055, 0.009126, 0.2004, 0.02864, 0.2055, 0.009126, 0.2228, 0.02196, 0.2278, 0.02894, 0.2228, 0.02196, 0.2578, 0.009048, 0.2316, 0.009087, 0.2578, 0.009048, 0.2228, 0.02196, 0.2354, 0.0367, 0.2316, 0.04821, 0.2278, 0.02904, 0.2316, 0.04821, 0.1953, 0.04828, 0.2278, 0.02904, 0.2577, 0.009126, 0.2627, 0.02864, 0.2278, 0.02904, 0.2278, 0.02904, 0.2627, 0.02864, 0.2354, 0.0367, 0.2316, 0.009175, 0.2227, 0.02206, 0.2055, 0.009223, 0.2004, 0.02875, 0.2055, 0.009223, 0.2227, 0.02206, 0.2278, 0.02904, 0.2227, 0.02206, 0.2577, 0.009126, 0.2316, 0.009175, 0.2577, 0.009126, 0.2227, 0.02206, 0.2354, 0.03681, 0.2316, 0.04833, 0.2278, 0.02914, 0.2316, 0.04833, 0.1953, 0.04839, 0.2278, 0.02914, 0.2577, 0.009223, 0.2628, 0.02875, 0.2278, 0.02914, 0.2278, 0.02914, 0.2628, 0.02875, 0.2354, 0.03681, 0.2316, 0.009262, 0.2227, 0.02216, 0.2055, 0.009301, 0.2004, 0.02884, 0.2055, 0.009301, 0.2227, 0.02216, 0.2278, 0.02914, 0.2227, 0.02216, 0.2577, 0.009223, 0.2316, 0.009262, 0.2577, 0.009223, 0.2227, 0.02216, 0.2235, 0.1021, 0.2316, 0.08777, 0.2316, 0.1102, 0.2316, 0.08777, 0.2678, 0.08772, 0.2316, 0.1102, 0.1953, 0.1328, 0.1953, 0.1103, 0.2316, 0.1102, 0.2316, 0.1102, 0.1953, 0.1103, 0.2235, 0.1021, 0.2316, 0.1328, 0.2399, 0.118, 0.2678, 0.1327, 0.2678, 0.1102, 0.2678, 0.1327, 0.2399, 0.118, 0.2399, 0.118, 0.2316, 0.1328, 0.2316, 0.1102, 0.2316, 0.1328, 0.1953, 0.1328, 0.2316, 0.1102, 0.2235, 0.102, 0.2316, 0.08765, 0.2316, 0.11, 0.2316, 0.08765, 0.2678, 0.08757, 0.2316, 0.11, 0.1953, 0.1327, 0.1953, 0.1102, 0.2316, 0.11, 0.2316, 0.11, 0.1953, 0.1102, 0.2235, 0.102, 0.2316, 0.1326, 0.2399, 0.1179, 0.2678, 0.1326, 0.2678, 0.1101, 0.2678, 0.1326, 0.2399, 0.1179, 0.2399, 0.1179, 0.2316, 0.1326, 0.2316, 0.11, 0.2316, 0.1326, 0.1953, 0.1327, 0.2316, 0.11, 0.2235, 0.1019, 0.2316, 0.08752, 0.2317, 0.1099, 0.2316, 0.08752, 0.2679, 0.08746, 0.2317, 0.1099, 0.1953, 0.1326, 0.1953, 0.1101, 0.2317, 0.1099, 0.2317, 0.1099, 0.1953, 0.1101, 0.2235, 0.1019, 0.2316, 0.1325, 0.24, 0.1177, 0.2679, 0.1325, 0.2679, 0.11, 0.2679, 0.1325, 0.24, 0.1177, 0.24, 0.1177, 0.2316, 0.1325, 0.2317, 0.1099, 0.2316, 0.1325, 0.1953, 0.1326, 0.2317, 0.1099, 0.2235, 0.1018, 0.2316, 0.08744, 0.2317, 0.1098, 0.2316, 0.08744, 0.2679, 0.08742, 0.2317, 0.1098, 0.1953, 0.1325, 0.1953, 0.11, 0.2317, 0.1098, 0.2317, 0.1098, 0.1953, 0.11, 0.2235, 0.1018, 0.2316, 0.1324, 0.2399, 0.1177, 0.2679, 0.1324, 0.2679, 0.1099, 0.2679, 0.1324, 0.2399, 0.1177, 0.2399, 0.1177, 0.2316, 0.1324, 0.2317, 0.1098, 0.2316, 0.1324, 0.1953, 0.1325, 0.2317, 0.1098, 0.2235, 0.1018, 0.2316, 0.08744, 0.2317, 0.1098, 0.2316, 0.08744, 0.2679, 0.08746, 0.2317, 0.1098, 0.1953, 0.1324, 0.1953, 0.1099, 0.2317, 0.1098, 0.2317, 0.1098, 0.1953, 0.1099, 0.2235, 0.1018, 0.2316, 0.1324, 0.2399, 0.1177, 0.2678, 0.1325, 0.2679, 0.11, 0.2678, 0.1325, 0.2399, 0.1177, 0.2317, 0.1098, 0.2399, 0.1177, 0.1953, 0.1324, 0.2316, 0.1324, 0.1953, 0.1324, 0.2399, 0.1177, 0.2235, 0.1018, 0.2316, 0.08752, 0.2316, 0.1099, 0.2316, 0.08752, 0.2678, 0.08757, 0.2316, 0.1099, 0.1953, 0.1325, 0.1953, 0.11, 0.2316, 0.1099, 0.2316, 0.1099, 0.1953, 0.11, 0.2235, 0.1018, 0.2316, 0.1325, 0.2399, 0.1178, 0.2678, 0.1326, 0.2678, 0.1101, 0.2678, 0.1326, 0.2399, 0.1178, 0.2399, 0.1178, 0.2316, 0.1325, 0.2316, 0.1099, 0.2316, 0.1325, 0.1953, 0.1325, 0.2316, 0.1099, 0.2236, 0.102, 0.2317, 0.08765, 0.2317, 0.11, 0.2317, 0.08765, 0.268, 0.08772, 0.2317, 0.11, 0.1953, 0.1326, 0.1953, 0.1101, 0.2317, 0.11, 0.2317, 0.11, 0.1953, 0.1101, 0.2236, 0.102, 0.2317, 0.1326, 0.24, 0.1179, 0.268, 0.1327, 0.268, 0.1102, 0.268, 0.1327, 0.24, 0.1179, 0.24, 0.1179, 0.2317, 0.1326, 0.2317, 0.11, 0.2317, 0.1326, 0.1953, 0.1326, 0.2317, 0.11, 0.2235, 0.1021, 0.2317, 0.08777, 0.2317, 0.1102, 0.2317, 0.08777, 0.268, 0.08783, 0.2317, 0.1102, 0.1953, 0.1327, 0.1953, 0.1102, 0.2317, 0.1102, 0.2317, 0.1102, 0.1953, 0.1102, 0.2235, 0.1021, 0.2317, 0.1328, 0.24, 0.118, 0.268, 0.1328, 0.268, 0.1103, 0.268, 0.1328, 0.24, 0.118, 0.24, 0.118, 0.2317, 0.1328, 0.2317, 0.1102, 0.2317, 0.1328, 0.1953, 0.1327, 0.2317, 0.1102, 0.2235, 0.1022, 0.2315, 0.08785, 0.2316, 0.1102, 0.2315, 0.08785, 0.2678, 0.08788, 0.2316, 0.1102, 0.1953, 0.1328, 0.1953, 0.1103, 0.2316, 0.1102, 0.2316, 0.1102, 0.1953, 0.1103, 0.2235, 0.1022, 0.2315, 0.1328, 0.2399, 0.1181, 0.2678, 0.1328, 0.2678, 0.1104, 0.2678, 0.1328, 0.2399, 0.1181, 0.2399, 0.1181, 0.2315, 0.1328, 0.2316, 0.1102, 0.2315, 0.1328, 0.1953, 0.1328, 0.2316, 0.1102, 0.2235, 0.1022, 0.2315, 0.08785, 0.2316, 0.1102, 0.2315, 0.08785, 0.2677, 0.08783, 0.2316, 0.1102, 0.1953, 0.1328, 0.1953, 0.1104, 0.2316, 0.1102, 0.2316, 0.1102, 0.1953, 0.1104, 0.2235, 0.1022, 0.2315, 0.1328, 0.2399, 0.1181, 0.2677, 0.1328, 0.2677, 0.1103, 0.2677, 0.1328, 0.2399, 0.1181, 0.2399, 0.1181, 0.2315, 0.1328, 0.2316, 0.1102, 0.2315, 0.1328, 0.1953, 0.1328, 0.2316, 0.1102])
me_mesh0_001.materials.append(mat_scout01_0)
me_mesh0_001.materials.append(mat_scout01_1)
me_mesh0_001.materials.append(mat_scout01_2)
me_mesh0_001.materials.append(mat_scout01_3)
me_mesh0_001.materials.append(mat_scout01_4)
me_mesh0_001.materials.append(mat_scout01_5)
me_mesh0_001.materials.append(mat_scout01_6)
me_mesh0_001.materials.append(mat_scout01_7)
me_mesh0_001.materials.append(mat_scout01_8)
me_mesh0_001.update()

# ---- objects
ob_polysurface216_2 = bpy.data.objects.new('polySurface216_2', me_mesh0_001)

# ---- transforms, parenting, visibility, modifiers, constraints
ob_polysurface216_2.location = (-0.0, 0.0, 0.0)
ob_polysurface216_2.rotation_mode = 'QUATERNION'
ob_polysurface216_2.rotation_quaternion = (-0.9999, 0.0, 0.01269, -0.0)

# ---- collection membership
scene.collection.objects.link(ob_polysurface216_2)
col_breakable1.objects.link(ob_polysurface216_2)

# ---- scene / render settings (as saved in the file)
scene.frame_start = 1; scene.frame_end = 250; scene.frame_set(1)
scene.render.engine = 'BLENDER_EEVEE_NEXT'
scene.cycles.sampling_pattern = 'TABULATED_SOBOL'
scene.view_settings.view_transform = 'Filmic'
bpy.context.view_layer.update()

# ---- added for rendering (the .blend has no active camera and no usable light): camera, sun
cam_auto = bpy.data.cameras.new('AutoCamera')
cam_auto.lens = 50.0
cam_auto.sensor_width = 36.0
cam_auto.clip_end = 1000.0
ob_auto_camera = bpy.data.objects.new('AutoCamera', cam_auto)
scene.collection.objects.link(ob_auto_camera)
ob_auto_camera.location = (1.34487, -1.62372, 1.08231)
ob_auto_camera.rotation_euler = (1.09748, -7.21219e-08, 0.694738)
scene.camera = ob_auto_camera
light_auto_sun = bpy.data.lights.new('AutoSun', 'SUN')
light_auto_sun.energy = 3.0
light_auto_sun.angle = 0.0523599
ob_auto_sun = bpy.data.objects.new('AutoSun', light_auto_sun)
scene.collection.objects.link(ob_auto_sun)
ob_auto_sun.rotation_euler = (0.872665, 0.174533, 0.523599)
bpy.context.view_layer.update()

